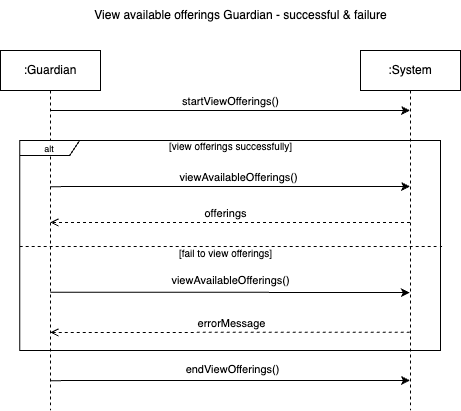

The diagram above was exported from draw.io. Its source (the exported page's mxGraphModel, read from the mxfile embedded in the PNG):
<mxGraphModel dx="1427" dy="730" grid="1" gridSize="10" guides="1" tooltips="1" connect="1" arrows="1" fold="1" page="1" pageScale="1" pageWidth="1100" pageHeight="850" math="0" shadow="0">
  <root>
    <mxCell id="0" />
    <mxCell id="1" parent="0" />
    <mxCell id="2" style="edgeStyle=elbowEdgeStyle;rounded=0;orthogonalLoop=1;jettySize=auto;html=1;elbow=vertical;curved=0;" edge="1" source="7" parent="1">
      <mxGeometry relative="1" as="geometry">
        <mxPoint x="630.9285714285714" y="140" as="sourcePoint" />
        <mxPoint x="970.5" y="140" as="targetPoint" />
      </mxGeometry>
    </mxCell>
    <mxCell id="3" value="startViewOfferings()" style="edgeLabel;html=1;align=center;verticalAlign=middle;resizable=0;points=[];" connectable="0" vertex="1" parent="2">
      <mxGeometry x="-0.086" y="3" relative="1" as="geometry">
        <mxPoint x="15" y="-7" as="offset" />
      </mxGeometry>
    </mxCell>
    <mxCell id="4" style="edgeStyle=elbowEdgeStyle;rounded=0;orthogonalLoop=1;jettySize=auto;html=1;elbow=vertical;curved=0;" edge="1" parent="1">
      <mxGeometry relative="1" as="geometry">
        <mxPoint x="610.875" y="216.125" as="sourcePoint" />
        <mxPoint x="970.5" y="216.00230769230762" as="targetPoint" />
      </mxGeometry>
    </mxCell>
    <mxCell id="5" value="viewAvailableOfferings()" style="edgeLabel;html=1;align=center;verticalAlign=middle;resizable=0;points=[];" connectable="0" vertex="1" parent="4">
      <mxGeometry x="-0.1993" y="3" relative="1" as="geometry">
        <mxPoint x="44" y="-7" as="offset" />
      </mxGeometry>
    </mxCell>
    <mxCell id="6" style="edgeStyle=elbowEdgeStyle;rounded=0;orthogonalLoop=1;jettySize=auto;html=1;elbow=vertical;curved=0;" edge="1" parent="1">
      <mxGeometry relative="1" as="geometry">
        <mxPoint x="610.775" y="410.125" as="sourcePoint" />
        <mxPoint x="970.3999999999999" y="409.9971428571429" as="targetPoint" />
      </mxGeometry>
    </mxCell>
    <mxCell id="7" value=":Guardian" style="shape=umlLifeline;perimeter=lifelinePerimeter;whiteSpace=wrap;html=1;container=0;dropTarget=0;collapsible=0;recursiveResize=0;outlineConnect=0;portConstraint=eastwest;newEdgeStyle={&quot;edgeStyle&quot;:&quot;elbowEdgeStyle&quot;,&quot;elbow&quot;:&quot;vertical&quot;,&quot;curved&quot;:0,&quot;rounded&quot;:0};" vertex="1" parent="1">
      <mxGeometry x="561" y="80" width="100" height="360" as="geometry" />
    </mxCell>
    <mxCell id="8" style="edgeStyle=elbowEdgeStyle;rounded=0;orthogonalLoop=1;jettySize=auto;html=1;elbow=vertical;curved=0;endArrow=open;endFill=0;dashed=1;" edge="1" parent="1">
      <mxGeometry relative="1" as="geometry">
        <mxPoint x="970.5" y="251.99714285714288" as="sourcePoint" />
        <mxPoint x="610.875" y="252.125" as="targetPoint" />
      </mxGeometry>
    </mxCell>
    <mxCell id="9" value="offerings" style="edgeLabel;html=1;align=center;verticalAlign=middle;resizable=0;points=[];" connectable="0" vertex="1" parent="8">
      <mxGeometry x="-0.0727" y="-2" relative="1" as="geometry">
        <mxPoint x="-18" y="-8" as="offset" />
      </mxGeometry>
    </mxCell>
    <mxCell id="10" value=":System" style="shape=umlLifeline;perimeter=lifelinePerimeter;whiteSpace=wrap;html=1;container=0;dropTarget=0;collapsible=0;recursiveResize=0;outlineConnect=0;portConstraint=eastwest;newEdgeStyle={&quot;edgeStyle&quot;:&quot;elbowEdgeStyle&quot;,&quot;elbow&quot;:&quot;vertical&quot;,&quot;curved&quot;:0,&quot;rounded&quot;:0};" vertex="1" parent="1">
      <mxGeometry x="921" y="80" width="100" height="360" as="geometry" />
    </mxCell>
    <mxCell id="11" style="edgeStyle=elbowEdgeStyle;rounded=0;orthogonalLoop=1;jettySize=auto;html=1;elbow=vertical;curved=0;entryX=1.004;entryY=0.616;entryDx=0;entryDy=0;entryPerimeter=0;endArrow=none;endFill=0;dashed=1;" edge="1" parent="1">
      <mxGeometry relative="1" as="geometry">
        <mxPoint x="580.1771794871795" y="276" as="sourcePoint" />
        <mxPoint x="1002.68328" y="276.9599999999999" as="targetPoint" />
        <Array as="points">
          <mxPoint x="960.1800000000001" y="276" />
        </Array>
      </mxGeometry>
    </mxCell>
    <mxCell id="12" value="&lt;font style=&quot;font-size: 9px;&quot;&gt;alt&lt;/font&gt;" style="shape=umlFrame;whiteSpace=wrap;html=1;pointerEvents=0;width=60;height=15;" vertex="1" parent="1">
      <mxGeometry x="580.1800000000001" y="170" width="420.82" height="210" as="geometry" />
    </mxCell>
    <mxCell id="13" value="&lt;font style=&quot;font-size: 10px;&quot;&gt;[view offerings successfully]&lt;/font&gt;" style="text;html=1;align=center;verticalAlign=middle;resizable=0;points=[];autosize=1;strokeColor=none;fillColor=none;" vertex="1" parent="1">
      <mxGeometry x="715.59" y="161" width="150" height="30" as="geometry" />
    </mxCell>
    <mxCell id="14" value="&lt;font style=&quot;font-size: 10px;&quot;&gt;[fail to view offerings]&lt;/font&gt;" style="text;html=1;align=center;verticalAlign=middle;resizable=0;points=[];autosize=1;strokeColor=none;fillColor=none;" vertex="1" parent="1">
      <mxGeometry x="726" y="268" width="120" height="30" as="geometry" />
    </mxCell>
    <mxCell id="15" style="edgeStyle=elbowEdgeStyle;rounded=0;orthogonalLoop=1;jettySize=auto;html=1;elbow=vertical;curved=0;" edge="1" parent="1">
      <mxGeometry relative="1" as="geometry">
        <mxPoint x="610.84" y="321.69" as="sourcePoint" />
        <mxPoint x="970.3399999999999" y="321.6923076923076" as="targetPoint" />
      </mxGeometry>
    </mxCell>
    <mxCell id="16" style="edgeStyle=elbowEdgeStyle;rounded=0;orthogonalLoop=1;jettySize=auto;html=1;elbow=vertical;curved=0;endArrow=open;endFill=0;dashed=1;" edge="1" parent="1">
      <mxGeometry relative="1" as="geometry">
        <mxPoint x="970.3399999999999" y="361.6871428571429" as="sourcePoint" />
        <mxPoint x="610.84" y="361.69" as="targetPoint" />
      </mxGeometry>
    </mxCell>
    <mxCell id="17" value="errorMessage" style="edgeLabel;html=1;align=center;verticalAlign=middle;resizable=0;points=[];" connectable="0" vertex="1" parent="16">
      <mxGeometry x="-0.0727" y="-2" relative="1" as="geometry">
        <mxPoint x="-12" y="-8" as="offset" />
      </mxGeometry>
    </mxCell>
    <mxCell id="18" value="endViewOfferings()" style="edgeLabel;html=1;align=center;verticalAlign=middle;resizable=0;points=[];" connectable="0" vertex="1" parent="1">
      <mxGeometry x="790.5899999999999" y="399" as="geometry">
        <mxPoint x="2" y="-1" as="offset" />
      </mxGeometry>
    </mxCell>
    <mxCell id="19" value="View available offerings Guardian - successful &amp;amp; failure" style="text;html=1;align=center;verticalAlign=middle;resizable=0;points=[];autosize=1;strokeColor=none;fillColor=none;" vertex="1" parent="1">
      <mxGeometry x="641" y="30" width="320" height="30" as="geometry" />
    </mxCell>
    <mxCell id="20" value="viewAvailableOfferings()" style="edgeLabel;html=1;align=center;verticalAlign=middle;resizable=0;points=[];" connectable="0" vertex="1" parent="1">
      <mxGeometry x="790.59" y="309" as="geometry" />
    </mxCell>
  </root>
</mxGraphModel>